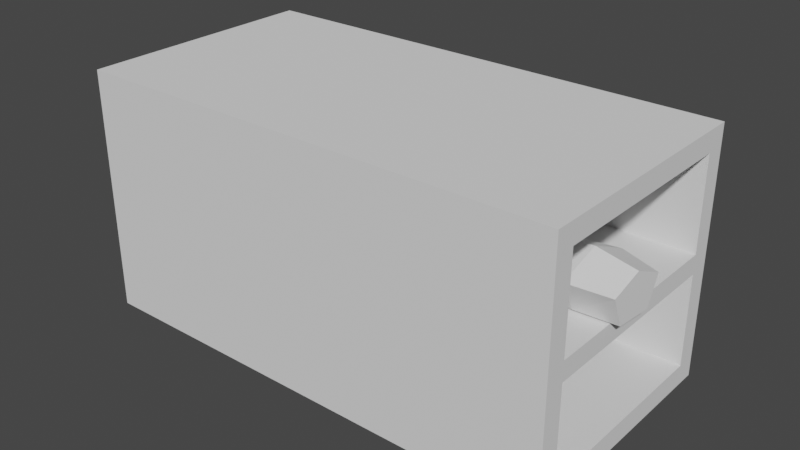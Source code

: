# Source: Coffin_Slot_-_Semi_Filled.blend  (saved by Blender 5.1.30; exported with 4.5.12 LTS)
import bpy
from mathutils import Matrix  # noqa: F401  (used for matrix-valued properties, if any)

bpy.ops.wm.read_factory_settings(use_empty=True)
scene = bpy.context.scene
scene.name = 'Scene'

# ---- collections
col_collection = bpy.data.collections.new('Collection'); scene.collection.children.link(col_collection)

# ---- world
world_world = bpy.data.worlds.new('World'); scene.world = world_world
world_world.use_nodes = True; world_world.node_tree.nodes.clear()
_N = world_world.node_tree.nodes; _L = world_world.node_tree.links
n0 = _N.new('ShaderNodeOutputWorld'); n0.name = 'World Output'; n0.location = (300, 300)
n1 = _N.new('ShaderNodeBackground'); n1.name = 'Background'; n1.location = (10, 300)
n1.inputs[0].default_value = (0.05088, 0.05088, 0.05088, 1.0)
_L.new(n1.outputs[0], n0.inputs[0])
n0.is_active_output = True
world_world.color = (0.05088, 0.05088, 0.05088)
world_world.use_sun_shadow = False
world_world.sun_shadow_jitter_overblur = 0.0

# ---- meshes
me_plane_001 = bpy.data.meshes.new('Plane.001')
me_plane_001.from_pydata([(-1.0, -1.0, 0.0), (7.0, -0.6622, -0.3378), (-1.0, 3.0, 0.0), (7.0, 2.662, -0.3378), (7.0, -0.6622, -3.662), (7.0, 2.662, -3.662), (-1.0, -1.0, -4.0), (-1.0, 3.0, -4.0), (7.0, -1.0, 0.0), (7.0, 3.0, 0.0), (7.0, -1.0, -4.0), (7.0, 3.0, -4.0), (-0.6335, -0.6622, -0.3378), (-0.6335, 2.662, -0.3378), (-0.6335, -0.6622, -3.662), (-0.6335, 2.662, -3.662), (7.0, 3.0, -2.156), (7.0, 3.0, -1.844), (7.0, -1.0, -1.844), (7.0, -1.0, -2.156), (-1.0, 3.0, -1.844), (-1.0, 3.0, -2.156), (-1.0, -1.0, -1.844), (-1.0, -1.0, -2.156), (7.0, 2.662, -2.156), (7.0, 2.662, -1.844), (7.0, -0.6622, -1.844), (7.0, -0.6622, -2.156), (-0.6335, 2.662, -2.156), (-0.6335, 2.662, -1.844), (-0.6335, -0.6622, -1.844), (-0.6335, -0.6622, -2.156)], [], [(0, 8, 9, 2), (27, 4, 14, 31), (11, 10, 6, 7), (21, 7, 6, 23), (16, 11, 7, 21), (23, 6, 10, 19), (1, 3, 9, 8), (5, 4, 10, 11), (24, 5, 11, 16), (26, 1, 8, 18), (28, 31, 14, 15), (4, 5, 15, 14), (25, 3, 13, 29), (3, 1, 12, 13), (5, 24, 28, 15), (24, 25, 26, 27), (13, 12, 30, 29), (25, 29, 30, 26), (4, 27, 19, 10), (27, 26, 18, 19), (3, 25, 17, 9), (25, 24, 16, 17), (0, 22, 18, 8), (22, 23, 19, 18), (9, 17, 20, 2), (17, 16, 21, 20), (2, 20, 22, 0), (20, 21, 23, 22), (1, 26, 30, 12), (24, 27, 31, 28)])
_uv = me_plane_001.uv_layers.new(name='UVMap')
_uv.uv.foreach_set('vector', [0.0, 0.0, 1.0, 0.0, 1.0, 1.0, 0.0, 1.0, 1.0, 0.08444, 1.0, 0.08444, 1.0, 0.08444, 1.0, 0.08444, 1.0, 1.0, 1.0, 0.0, 1.0, 0.0, 1.0, 1.0, 0.6667, 1.0, 1.0, 1.0, 1.0, 0.0, 0.6667, 0.0, 1.0, 1.0, 1.0, 1.0, 1.0, 1.0, 0.6667, 1.0, 0.6667, 0.0, 1.0, 0.0, 1.0, 0.0, 1.0, 0.0, 1.0, 0.08444, 1.0, 0.9156, 1.0, 1.0, 1.0, 0.0, 1.0, 0.9156, 1.0, 0.08444, 1.0, 0.0, 1.0, 1.0, 1.0, 0.9156, 1.0, 0.9156, 1.0, 1.0, 1.0, 1.0, 1.0, 0.08444, 1.0, 0.08444, 1.0, 0.0, 1.0, 0.0, 1.0, 0.9156, 1.0, 0.08444, 1.0, 0.08444, 1.0, 0.9156, 1.0, 0.08444, 1.0, 0.9156, 1.0, 0.9156, 1.0, 0.08444, 1.0, 0.9156, 1.0, 0.9156, 1.0, 0.9156, 1.0, 0.9156, 1.0, 0.9156, 1.0, 0.08444, 1.0, 0.08444, 1.0, 0.9156, 1.0, 0.9156, 1.0, 0.9156, 1.0, 0.9156, 1.0, 0.9156, 1.0, 0.9156, 1.0, 0.9156, 1.0, 0.08444, 1.0, 0.08444, 1.0, 0.9156, 1.0, 0.08444, 1.0, 0.08444, 1.0, 0.9156, 1.0, 0.9156, 1.0, 0.9156, 1.0, 0.08444, 1.0, 0.08444, 1.0, 0.08444, 1.0, 0.08444, 1.0, 0.0, 1.0, 0.0, 1.0, 0.08444, 1.0, 0.08444, 1.0, 0.0, 1.0, 0.0, 1.0, 0.9156, 1.0, 0.9156, 1.0, 1.0, 1.0, 1.0, 1.0, 0.9156, 1.0, 0.9156, 1.0, 1.0, 1.0, 1.0, 0.0, 0.0, 0.3333, 0.0, 1.0, 0.0, 1.0, 0.0, 0.3333, 0.0, 0.6667, 0.0, 1.0, 0.0, 1.0, 0.0, 1.0, 1.0, 1.0, 1.0, 0.3333, 1.0, 0.0, 1.0, 1.0, 1.0, 1.0, 1.0, 0.6667, 1.0, 0.3333, 1.0, 0.0, 1.0, 0.3333, 1.0, 0.3333, 0.0, 0.0, 0.0, 0.3333, 1.0, 0.6667, 1.0, 0.6667, 0.0, 0.3333, 0.0, 1.0, 0.08444, 1.0, 0.08444, 1.0, 0.08444, 1.0, 0.08444, 1.0, 0.9156, 1.0, 0.08444, 1.0, 0.08444, 1.0, 0.9156])
me_plane_001.update()
me_circle_001 = bpy.data.meshes.new('Circle.001')
me_circle_001.from_pydata([(3.785e-08, 2.594, -13.7), (-2.47, 0.8016, -13.7), (-1.526, -2.112, -13.7), (1.526, -2.112, -13.7), (2.47, 0.8016, -13.7), (2.364e-07, 3.85, -6.043), (-3.666, 1.19, -6.043), (-2.266, -2.112, -6.043), (2.266, -2.112, -6.043), (3.666, 1.19, -6.043), (2.659e-07, 4.422, 0.845), (-4.21, 1.367, 0.845), (-2.602, -2.112, 0.845), (2.602, -2.112, 0.845), (4.21, 1.367, 0.845), (1.863e-07, 2.878, 6.409), (-2.74, 0.8894, 6.409), (-1.694, -2.112, 6.409), (1.694, -2.112, 6.409), (2.74, 0.8894, 6.409), (2.63e-07, 1.77, 7.888), (-1.685, 0.5469, 7.888), (-1.041, -2.112, 7.888), (1.041, -2.112, 7.888), (1.685, 0.5469, 7.888), (3.285e-07, 2.285, 10.45), (-2.175, 0.7061, 10.45), (-1.345, -2.112, 10.45), (1.345, -2.112, 10.45), (2.175, 0.7061, 10.45), (2.563e-07, 1.717, 12.74), (-1.635, 0.5307, 12.74), (-1.011, -2.112, 12.74), (1.011, -2.112, 12.74), (1.635, 0.5307, 12.74), (-1.081e-07, 1.372, -14.34), (-1.306, 0.4238, -14.34), (-0.8071, -2.112, -14.34), (0.8071, -2.112, -14.34), (1.306, 0.4238, -14.34)], [], [(3, 8, 7, 2), (1, 6, 5, 0), (4, 9, 8, 3), (2, 7, 6, 1), (0, 5, 9, 4), (5, 10, 14, 9), (8, 13, 12, 7), (6, 11, 10, 5), (9, 14, 13, 8), (7, 12, 11, 6), (14, 19, 18, 13), (12, 17, 16, 11), (10, 15, 19, 14), (13, 18, 17, 12), (11, 16, 15, 10), (19, 24, 23, 18), (17, 22, 21, 16), (15, 20, 24, 19), (18, 23, 22, 17), (16, 21, 20, 15), (20, 25, 29, 24), (23, 28, 27, 22), (21, 26, 25, 20), (24, 29, 28, 23), (22, 27, 26, 21), (29, 34, 33, 28), (27, 32, 31, 26), (25, 30, 34, 29), (28, 33, 32, 27), (26, 31, 30, 25), (3, 38, 39, 4), (1, 36, 37, 2), (4, 39, 35, 0), (2, 37, 38, 3), (0, 35, 36, 1), (31, 32, 33, 34, 30), (36, 35, 39, 38, 37)])
_uv = me_circle_001.uv_layers.new(name='UVMap')
_uv.uv.foreach_set('vector', [0.0, 0.0, 0.0, 0.0, 0.0, 0.0, 0.0, 0.0, 0.0, 0.0, 0.0, 0.0, 0.0, 0.0, 0.0, 0.0, 0.0, 0.0, 0.0, 0.0, 0.0, 0.0, 0.0, 0.0, 0.0, 0.0, 0.0, 0.0, 0.0, 0.0, 0.0, 0.0, 0.0, 0.0, 0.0, 0.0, 0.0, 0.0, 0.0, 0.0, 0.0, 0.0, 0.0, 0.0, 0.0, 0.0, 0.0, 0.0, 0.0, 0.0, 0.0, 0.0, 0.0, 0.0, 0.0, 0.0, 0.0, 0.0, 0.0, 0.0, 0.0, 0.0, 0.0, 0.0, 0.0, 0.0, 0.0, 0.0, 0.0, 0.0, 0.0, 0.0, 0.0, 0.0, 0.0, 0.0, 0.0, 0.0, 0.0, 0.0, 0.0, 0.0, 0.0, 0.0, 0.0, 0.0, 0.0, 0.0, 0.0, 0.0, 0.0, 0.0, 0.0, 0.0, 0.0, 0.0, 0.0, 0.0, 0.0, 0.0, 0.0, 0.0, 0.0, 0.0, 0.0, 0.0, 0.0, 0.0, 0.0, 0.0, 0.0, 0.0, 0.0, 0.0, 0.0, 0.0, 0.0, 0.0, 0.0, 0.0, 0.0, 0.0, 0.0, 0.0, 0.0, 0.0, 0.0, 0.0, 0.0, 0.0, 0.0, 0.0, 0.0, 0.0, 0.0, 0.0, 0.0, 0.0, 0.0, 0.0, 0.0, 0.0, 0.0, 0.0, 0.0, 0.0, 0.0, 0.0, 0.0, 0.0, 0.0, 0.0, 0.0, 0.0, 0.0, 0.0, 0.0, 0.0, 0.0, 0.0, 0.0, 0.0, 0.0, 0.0, 0.0, 0.0, 0.0, 0.0, 0.0, 0.0, 0.0, 0.0, 0.0, 0.0, 0.0, 0.0, 0.0, 0.0, 0.0, 0.0, 0.0, 0.0, 0.0, 0.0, 0.0, 0.0, 0.0, 0.0, 0.0, 0.0, 0.0, 0.0, 0.0, 0.0, 0.0, 0.0, 0.0, 0.0, 0.0, 0.0, 0.0, 0.0, 0.0, 0.0, 0.0, 0.0, 0.0, 0.0, 0.0, 0.0, 0.0, 0.0, 0.0, 0.0, 0.0, 0.0, 0.0, 0.0, 0.0, 0.0, 0.0, 0.0, 0.0, 0.0, 0.0, 0.0, 0.0, 0.0, 0.0, 0.0, 0.0, 0.0, 0.0, 0.0, 0.0, 0.0, 0.0, 0.0, 0.0, 0.0, 0.0, 0.0, 0.0, 0.0, 0.0, 0.0, 0.0, 0.0, 0.0, 0.0, 0.0, 0.0, 0.0, 0.0, 0.0, 0.0, 0.0, 0.0, 0.0, 0.0, 0.0, 0.0, 0.0, 0.0, 0.0, 0.0, 0.0, 0.0, 0.0, 0.0, 0.0, 0.0, 0.0, 0.0, 0.0, 0.0, 0.0, 0.0, 0.0, 0.0, 0.0, 0.0, 0.0, 0.0, 0.0, 0.0, 0.0, 0.0, 0.0, 0.0, 0.0, 0.0, 0.0, 0.0, 0.0, 0.0, 0.0, 0.0, 0.0, 0.0])
me_circle_001.update()

# ---- objects
ob_plane_001 = bpy.data.objects.new('Plane.001', me_plane_001)
ob_circle_001 = bpy.data.objects.new('Circle.001', me_circle_001)

# ---- transforms, parenting, visibility, modifiers, constraints
ob_plane_001.location = (-3.0, -1.0, 4.0)
ob_circle_001.location = (0.5603, -0.04143, 2.546)
ob_circle_001.rotation_euler = (-1.571, 3.142, -1.657)
ob_circle_001.scale = (0.2847, 0.1722, 0.2847)

# ---- collection membership
col_collection.objects.link(ob_plane_001)
col_collection.objects.link(ob_circle_001)

# ---- scene / render settings (as saved in the file)
scene.frame_start = 1; scene.frame_end = 250; scene.frame_set(1)
scene.render.engine = 'BLENDER_EEVEE_NEXT'
scene.render.bake_bias = 0.0
scene.render.bake_samples = 0
scene.cycles.sampling_pattern = 'TABULATED_SOBOL'
scene.view_settings.view_transform = 'Filmic'
bpy.context.view_layer.update()

# ---- added for rendering (the .blend has no active camera and no usable light): camera, sun
cam_auto = bpy.data.cameras.new('AutoCamera')
cam_auto.lens = 50.0
cam_auto.sensor_width = 36.0
cam_auto.clip_end = 1000.0
ob_auto_camera = bpy.data.objects.new('AutoCamera', cam_auto)
scene.collection.objects.link(ob_auto_camera)
ob_auto_camera.location = (9.41457, -11.1311, 9.42075)
ob_auto_camera.rotation_euler = (1.09748, -7.21219e-08, 0.694738)
scene.camera = ob_auto_camera
light_auto_sun = bpy.data.lights.new('AutoSun', 'SUN')
light_auto_sun.energy = 3.0
light_auto_sun.angle = 0.0523599
ob_auto_sun = bpy.data.objects.new('AutoSun', light_auto_sun)
scene.collection.objects.link(ob_auto_sun)
ob_auto_sun.rotation_euler = (0.872665, 0.174533, 0.523599)
bpy.context.view_layer.update()
